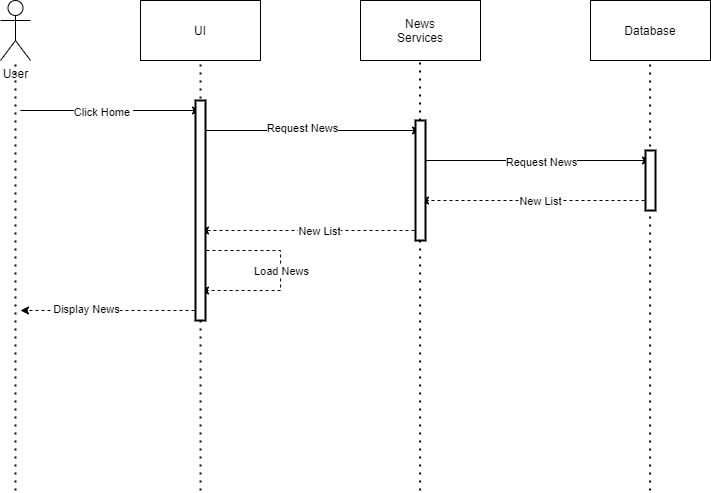

The diagram above was exported from draw.io. Its source (the exported page's mxGraphModel, read from the mxfile embedded in the PNG):
<mxGraphModel dx="1221" dy="811" grid="1" gridSize="10" guides="1" tooltips="1" connect="1" arrows="1" fold="1" page="1" pageScale="1" pageWidth="850" pageHeight="1100" math="0" shadow="0">
  <root>
    <mxCell id="Hq6WmwVrrbN2FpNATSHC-0" />
    <mxCell id="Hq6WmwVrrbN2FpNATSHC-1" parent="Hq6WmwVrrbN2FpNATSHC-0" />
    <mxCell id="WS6WocRazVZPpleFBpQK-0" value="UI" style="rounded=0;whiteSpace=wrap;html=1;" vertex="1" parent="Hq6WmwVrrbN2FpNATSHC-1">
      <mxGeometry x="240" y="70" width="120" height="60" as="geometry" />
    </mxCell>
    <mxCell id="WS6WocRazVZPpleFBpQK-1" value="News&lt;br&gt;Services" style="rounded=0;whiteSpace=wrap;html=1;" vertex="1" parent="Hq6WmwVrrbN2FpNATSHC-1">
      <mxGeometry x="460" y="70" width="120" height="60" as="geometry" />
    </mxCell>
    <mxCell id="WS6WocRazVZPpleFBpQK-2" value="Database" style="rounded=0;whiteSpace=wrap;html=1;" vertex="1" parent="Hq6WmwVrrbN2FpNATSHC-1">
      <mxGeometry x="690" y="70" width="120" height="60" as="geometry" />
    </mxCell>
    <mxCell id="WS6WocRazVZPpleFBpQK-3" value="User" style="shape=umlActor;verticalLabelPosition=bottom;verticalAlign=top;html=1;outlineConnect=0;" vertex="1" parent="Hq6WmwVrrbN2FpNATSHC-1">
      <mxGeometry x="100" y="70" width="30" height="60" as="geometry" />
    </mxCell>
    <mxCell id="WS6WocRazVZPpleFBpQK-4" value="" style="endArrow=none;dashed=1;html=1;dashPattern=1 3;strokeWidth=2;rounded=0;" edge="1" parent="Hq6WmwVrrbN2FpNATSHC-1" target="WS6WocRazVZPpleFBpQK-3">
      <mxGeometry width="50" height="50" relative="1" as="geometry">
        <mxPoint x="115" y="560" as="sourcePoint" />
        <mxPoint x="390" y="260" as="targetPoint" />
      </mxGeometry>
    </mxCell>
    <mxCell id="WS6WocRazVZPpleFBpQK-5" value="" style="endArrow=none;dashed=1;html=1;dashPattern=1 3;strokeWidth=2;rounded=0;" edge="1" parent="Hq6WmwVrrbN2FpNATSHC-1">
      <mxGeometry width="50" height="50" relative="1" as="geometry">
        <mxPoint x="300" y="560" as="sourcePoint" />
        <mxPoint x="300" y="130" as="targetPoint" />
      </mxGeometry>
    </mxCell>
    <mxCell id="WS6WocRazVZPpleFBpQK-6" value="" style="endArrow=none;dashed=1;html=1;dashPattern=1 3;strokeWidth=2;rounded=0;startArrow=none;" edge="1" parent="Hq6WmwVrrbN2FpNATSHC-1" source="WS6WocRazVZPpleFBpQK-27">
      <mxGeometry width="50" height="50" relative="1" as="geometry">
        <mxPoint x="519.5799999999999" y="560" as="sourcePoint" />
        <mxPoint x="519.5799999999999" y="130" as="targetPoint" />
      </mxGeometry>
    </mxCell>
    <mxCell id="WS6WocRazVZPpleFBpQK-7" value="" style="endArrow=none;dashed=1;html=1;dashPattern=1 3;strokeWidth=2;rounded=0;" edge="1" parent="Hq6WmwVrrbN2FpNATSHC-1">
      <mxGeometry width="50" height="50" relative="1" as="geometry">
        <mxPoint x="749.5799999999999" y="560" as="sourcePoint" />
        <mxPoint x="749.5799999999999" y="130" as="targetPoint" />
      </mxGeometry>
    </mxCell>
    <mxCell id="WS6WocRazVZPpleFBpQK-8" value="" style="endArrow=classic;html=1;rounded=0;" edge="1" parent="Hq6WmwVrrbN2FpNATSHC-1">
      <mxGeometry width="50" height="50" relative="1" as="geometry">
        <mxPoint x="120" y="180" as="sourcePoint" />
        <mxPoint x="300" y="180" as="targetPoint" />
      </mxGeometry>
    </mxCell>
    <mxCell id="WS6WocRazVZPpleFBpQK-19" value="Click Home&amp;nbsp;" style="edgeLabel;html=1;align=center;verticalAlign=middle;resizable=0;points=[];" vertex="1" connectable="0" parent="WS6WocRazVZPpleFBpQK-8">
      <mxGeometry x="-0.082" y="-1" relative="1" as="geometry">
        <mxPoint as="offset" />
      </mxGeometry>
    </mxCell>
    <mxCell id="WS6WocRazVZPpleFBpQK-12" value="" style="endArrow=classic;html=1;rounded=0;dashed=1;" edge="1" parent="Hq6WmwVrrbN2FpNATSHC-1">
      <mxGeometry width="50" height="50" relative="1" as="geometry">
        <mxPoint x="520" y="300" as="sourcePoint" />
        <mxPoint x="300" y="300" as="targetPoint" />
      </mxGeometry>
    </mxCell>
    <mxCell id="WS6WocRazVZPpleFBpQK-23" value="New List" style="edgeLabel;html=1;align=center;verticalAlign=middle;resizable=0;points=[];" vertex="1" connectable="0" parent="WS6WocRazVZPpleFBpQK-12">
      <mxGeometry x="-0.0809" relative="1" as="geometry">
        <mxPoint as="offset" />
      </mxGeometry>
    </mxCell>
    <mxCell id="WS6WocRazVZPpleFBpQK-13" value="" style="endArrow=classic;html=1;rounded=0;dashed=1;" edge="1" parent="Hq6WmwVrrbN2FpNATSHC-1">
      <mxGeometry width="50" height="50" relative="1" as="geometry">
        <mxPoint x="300" y="380" as="sourcePoint" />
        <mxPoint x="120" y="380" as="targetPoint" />
      </mxGeometry>
    </mxCell>
    <mxCell id="WS6WocRazVZPpleFBpQK-25" value="Display News" style="edgeLabel;html=1;align=center;verticalAlign=middle;resizable=0;points=[];" vertex="1" connectable="0" parent="WS6WocRazVZPpleFBpQK-13">
      <mxGeometry x="0.2736" y="-2" relative="1" as="geometry">
        <mxPoint as="offset" />
      </mxGeometry>
    </mxCell>
    <mxCell id="WS6WocRazVZPpleFBpQK-14" value="" style="endArrow=classic;html=1;rounded=0;" edge="1" parent="Hq6WmwVrrbN2FpNATSHC-1">
      <mxGeometry width="50" height="50" relative="1" as="geometry">
        <mxPoint x="300" y="200" as="sourcePoint" />
        <mxPoint x="520" y="200" as="targetPoint" />
      </mxGeometry>
    </mxCell>
    <mxCell id="WS6WocRazVZPpleFBpQK-20" value="Request News" style="edgeLabel;html=1;align=center;verticalAlign=middle;resizable=0;points=[];" vertex="1" connectable="0" parent="WS6WocRazVZPpleFBpQK-14">
      <mxGeometry x="-0.0796" y="3" relative="1" as="geometry">
        <mxPoint as="offset" />
      </mxGeometry>
    </mxCell>
    <mxCell id="WS6WocRazVZPpleFBpQK-15" value="" style="endArrow=classic;html=1;rounded=0;" edge="1" parent="Hq6WmwVrrbN2FpNATSHC-1">
      <mxGeometry width="50" height="50" relative="1" as="geometry">
        <mxPoint x="520" y="230" as="sourcePoint" />
        <mxPoint x="750" y="230" as="targetPoint" />
      </mxGeometry>
    </mxCell>
    <mxCell id="WS6WocRazVZPpleFBpQK-21" value="Request News" style="edgeLabel;html=1;align=center;verticalAlign=middle;resizable=0;points=[];" vertex="1" connectable="0" parent="WS6WocRazVZPpleFBpQK-15">
      <mxGeometry x="0.1166" y="-1" relative="1" as="geometry">
        <mxPoint x="-8" as="offset" />
      </mxGeometry>
    </mxCell>
    <mxCell id="WS6WocRazVZPpleFBpQK-16" value="" style="endArrow=classic;html=1;rounded=0;dashed=1;" edge="1" parent="Hq6WmwVrrbN2FpNATSHC-1">
      <mxGeometry width="50" height="50" relative="1" as="geometry">
        <mxPoint x="750" y="270" as="sourcePoint" />
        <mxPoint x="520" y="270" as="targetPoint" />
      </mxGeometry>
    </mxCell>
    <mxCell id="WS6WocRazVZPpleFBpQK-22" value="New List" style="edgeLabel;html=1;align=center;verticalAlign=middle;resizable=0;points=[];" vertex="1" connectable="0" parent="WS6WocRazVZPpleFBpQK-16">
      <mxGeometry x="-0.1046" y="-2" relative="1" as="geometry">
        <mxPoint x="-7" y="2" as="offset" />
      </mxGeometry>
    </mxCell>
    <mxCell id="WS6WocRazVZPpleFBpQK-17" value="" style="endArrow=classic;html=1;rounded=0;edgeStyle=orthogonalEdgeStyle;dashed=1;" edge="1" parent="Hq6WmwVrrbN2FpNATSHC-1">
      <mxGeometry width="50" height="50" relative="1" as="geometry">
        <mxPoint x="300" y="320" as="sourcePoint" />
        <mxPoint x="300" y="360" as="targetPoint" />
        <Array as="points">
          <mxPoint x="380" y="320" />
        </Array>
      </mxGeometry>
    </mxCell>
    <mxCell id="WS6WocRazVZPpleFBpQK-24" value="Load News" style="edgeLabel;html=1;align=center;verticalAlign=middle;resizable=0;points=[];" vertex="1" connectable="0" parent="WS6WocRazVZPpleFBpQK-17">
      <mxGeometry x="-0.0952" relative="1" as="geometry">
        <mxPoint y="10" as="offset" />
      </mxGeometry>
    </mxCell>
    <mxCell id="WS6WocRazVZPpleFBpQK-26" value="" style="html=1;points=[];perimeter=orthogonalPerimeter;strokeWidth=2;" vertex="1" parent="Hq6WmwVrrbN2FpNATSHC-1">
      <mxGeometry x="295" y="170" width="10" height="220" as="geometry" />
    </mxCell>
    <mxCell id="WS6WocRazVZPpleFBpQK-27" value="" style="html=1;points=[];perimeter=orthogonalPerimeter;strokeWidth=2;" vertex="1" parent="Hq6WmwVrrbN2FpNATSHC-1">
      <mxGeometry x="515" y="190" width="10" height="120" as="geometry" />
    </mxCell>
    <mxCell id="WS6WocRazVZPpleFBpQK-28" value="" style="endArrow=none;dashed=1;html=1;dashPattern=1 3;strokeWidth=2;rounded=0;" edge="1" parent="Hq6WmwVrrbN2FpNATSHC-1" target="WS6WocRazVZPpleFBpQK-27">
      <mxGeometry width="50" height="50" relative="1" as="geometry">
        <mxPoint x="519.5799999999999" y="560" as="sourcePoint" />
        <mxPoint x="519.5799999999999" y="130" as="targetPoint" />
      </mxGeometry>
    </mxCell>
    <mxCell id="WS6WocRazVZPpleFBpQK-29" value="" style="html=1;points=[];perimeter=orthogonalPerimeter;strokeWidth=2;" vertex="1" parent="Hq6WmwVrrbN2FpNATSHC-1">
      <mxGeometry x="745" y="220" width="10" height="60" as="geometry" />
    </mxCell>
  </root>
</mxGraphModel>